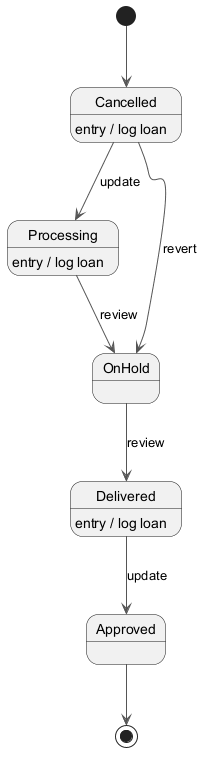

The diagram above was rendered by PlantUML. Its source (embedded in the PNG):
@startuml
skinparam backgroundColor #FFFFFF
skinparam classBackgroundColor #F1F8E9
skinparam classBorderColor #33691E
skinparam ArrowColor #555555
[*] --> Cancelled
Cancelled --> Processing : update
Cancelled : entry / log loan
Processing --> OnHold : review
Processing : entry / log loan
OnHold --> Delivered : review
Delivered --> Approved : update
Delivered : entry / log loan
Cancelled --> OnHold : revert
Approved --> [*]
@enduml